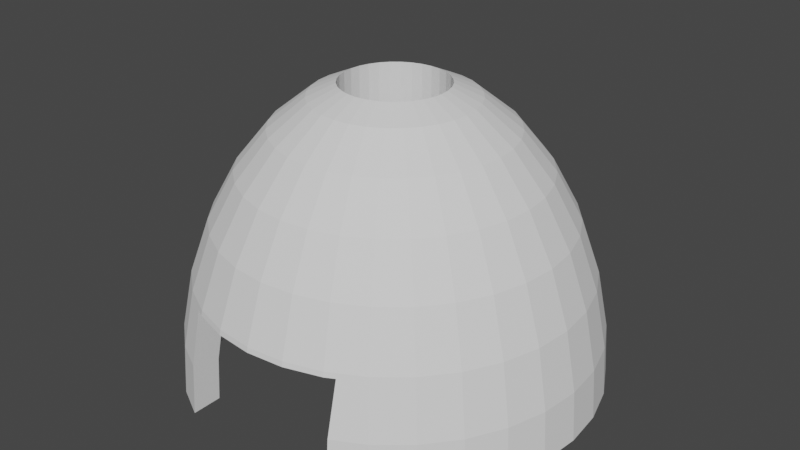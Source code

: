 # Source: Bronzeage_Furnace.blend  (saved by Blender 2.82.7; exported with 4.5.12 LTS)
import bpy
from mathutils import Matrix  # noqa: F401  (used for matrix-valued properties, if any)

bpy.ops.wm.read_factory_settings(use_empty=True)
scene = bpy.context.scene
scene.name = 'Scene'

# ---- collections
col_collection = bpy.data.collections.new('Collection'); scene.collection.children.link(col_collection)

# ---- world
world_world = bpy.data.worlds.new('World'); scene.world = world_world
world_world.use_nodes = True; world_world.node_tree.nodes.clear()
_N = world_world.node_tree.nodes; _L = world_world.node_tree.links
n0 = _N.new('ShaderNodeOutputWorld'); n0.name = 'World Output'; n0.location = (300, 300)
n1 = _N.new('ShaderNodeBackground'); n1.name = 'Background'; n1.location = (10, 300)
n1.inputs[0].default_value = (0.05088, 0.05088, 0.05088, 1.0)
_L.new(n1.outputs[0], n0.inputs[0])
n0.is_active_output = True
world_world.color = (0.05088, 0.05088, 0.05088)
world_world.use_sun_shadow = False
world_world.sun_shadow_jitter_overblur = 0.0

# ---- meshes
me_sphere_001 = bpy.data.meshes.new('Sphere.001')
me_sphere_001.from_pydata([(5.96e-08, 0.3332, 0.8044), (5.96e-08, 0.4837, 0.724), (5.96e-08, 0.6157, 0.6157), (5.96e-08, 0.724, 0.4837), (5.96e-08, 0.8044, 0.3332), (5.96e-08, 0.854, 0.1699), (0.065, 0.3268, 0.8044), (0.09437, 0.4744, 0.724), (0.1201, 0.6038, 0.6157), (0.1412, 0.71, 0.4837), (0.1569, 0.789, 0.3332), (0.1666, 0.8376, 0.1699), (0.1275, 0.3078, 0.8044), (0.1851, 0.4469, 0.724), (0.2356, 0.5688, 0.6157), (0.277, 0.6688, 0.4837), (0.3078, 0.7432, 0.3332), (0.3268, 0.789, 0.1699), (0.1851, 0.277, 0.8044), (0.2687, 0.4022, 0.724), (0.342, 0.5119, 0.6157), (0.4022, 0.6019, 0.4837), (0.4469, 0.6688, 0.3332), (0.4744, 0.71, 0.1699), (0.2356, 0.2356, 0.8044), (0.342, 0.342, 0.724), (0.4353, 0.4353, 0.6157), (0.5119, 0.5119, 0.4837), (0.5688, 0.5688, 0.3332), (0.6038, 0.6038, 0.1699), (0.277, 0.1851, 0.8044), (0.4022, 0.2687, 0.724), (0.5119, 0.342, 0.6157), (0.6019, 0.4022, 0.4837), (0.6688, 0.4469, 0.3332), (0.71, 0.4744, 0.1699), (0.3078, 0.1275, 0.8044), (0.4469, 0.1851, 0.724), (0.5688, 0.2356, 0.6157), (0.6688, 0.277, 0.4837), (0.7432, 0.3078, 0.3332), (0.789, 0.3268, 0.1699), (0.3268, 0.065, 0.8044), (0.4744, 0.09437, 0.724), (0.6038, 0.1201, 0.6157), (0.71, 0.1412, 0.4837), (0.789, 0.1569, 0.3332), (0.8376, 0.1666, 0.1699), (0.3332, -2.779e-07, 0.8044), (0.4837, -2.714e-07, 0.724), (0.6157, -2.779e-07, 0.6157), (0.724, -2.909e-07, 0.4837), (0.8044, -2.39e-07, 0.3332), (0.854, -3.428e-07, 0.1699), (0.3268, -0.065, 0.8044), (0.4744, -0.09437, 0.724), (0.6038, -0.1201, 0.6157), (0.71, -0.1412, 0.4837), (0.789, -0.1569, 0.3332), (0.8376, -0.1666, 0.1699), (0.3078, -0.1275, 0.8044), (0.4469, -0.1851, 0.724), (0.5688, -0.2356, 0.6157), (0.6688, -0.277, 0.4837), (0.7432, -0.3078, 0.3332), (0.789, -0.3268, 0.1699), (0.277, -0.1851, 0.8044), (0.4022, -0.2687, 0.724), (0.5119, -0.342, 0.6157), (0.6019, -0.4022, 0.4837), (0.6688, -0.4469, 0.3332), (0.71, -0.4744, 0.1699), (0.2356, -0.2356, 0.8044), (0.342, -0.342, 0.724), (0.4353, -0.4353, 0.6157), (0.5119, -0.5119, 0.4837), (0.5688, -0.5688, 0.3332), (0.6038, -0.6038, 0.1699), (0.1851, -0.277, 0.8044), (0.2687, -0.4022, 0.724), (0.342, -0.5119, 0.6157), (0.4022, -0.6019, 0.4837), (0.4469, -0.6688, 0.3332), (0.4744, -0.71, 0.1699), (0.1275, -0.3078, 0.8044), (0.1851, -0.4469, 0.724), (0.2356, -0.5688, 0.6157), (0.277, -0.6688, 0.4837), (0.065, -0.3268, 0.8044), (0.09437, -0.4744, 0.724), (0.1201, -0.6038, 0.6157), (0.1412, -0.71, 0.4837), (9.549e-08, -0.3332, 0.8044), (8.252e-08, -0.4837, 0.724), (3.711e-08, -0.6157, 0.6157), (-1.479e-08, -0.724, 0.4837), (-0.065, -0.3268, 0.8044), (-0.09437, -0.4744, 0.724), (-0.1201, -0.6038, 0.6157), (-0.1412, -0.71, 0.4837), (-0.1275, -0.3078, 0.8044), (-0.1851, -0.4469, 0.724), (-0.2356, -0.5688, 0.6157), (-0.277, -0.6688, 0.4837), (-0.1851, -0.277, 0.8044), (-0.2687, -0.4022, 0.724), (-0.342, -0.5119, 0.6157), (-0.4022, -0.6019, 0.4837), (-0.4469, -0.6688, 0.3332), (-0.4744, -0.71, 0.1699), (-0.2356, -0.2356, 0.8044), (-0.342, -0.342, 0.724), (-0.4353, -0.4353, 0.6157), (-0.5119, -0.5119, 0.4837), (-0.5688, -0.5688, 0.3332), (-0.6038, -0.6038, 0.1699), (-0.277, -0.1851, 0.8044), (-0.4022, -0.2687, 0.724), (-0.5119, -0.342, 0.6157), (-0.6019, -0.4022, 0.4837), (-0.6688, -0.4469, 0.3332), (-0.71, -0.4744, 0.1699), (-0.3078, -0.1275, 0.8044), (-0.4469, -0.1851, 0.724), (-0.5688, -0.2356, 0.6157), (-0.6688, -0.277, 0.4837), (-0.7432, -0.3078, 0.3332), (-0.789, -0.3268, 0.1699), (-0.3268, -0.065, 0.8044), (-0.4744, -0.09437, 0.724), (-0.6038, -0.1201, 0.6157), (-0.71, -0.1412, 0.4837), (-0.789, -0.1569, 0.3332), (-0.8376, -0.1666, 0.1699), (-0.3332, -2.455e-07, 0.8044), (-0.4837, -2.455e-07, 0.724), (-0.6157, -1.611e-07, 0.6157), (-0.724, -1.222e-07, 0.4837), (-0.8044, -2.779e-07, 0.3332), (-0.854, -8.33e-08, 0.1699), (-0.3268, 0.065, 0.8044), (-0.4744, 0.09437, 0.724), (-0.6038, 0.1201, 0.6157), (-0.71, 0.1412, 0.4837), (-0.789, 0.1569, 0.3332), (-0.8376, 0.1666, 0.1699), (-0.3078, 0.1275, 0.8044), (-0.4469, 0.1851, 0.724), (-0.5688, 0.2356, 0.6157), (-0.6688, 0.277, 0.4837), (-0.7432, 0.3078, 0.3332), (-0.789, 0.3268, 0.1699), (-0.277, 0.1851, 0.8044), (-0.4022, 0.2687, 0.724), (-0.5119, 0.342, 0.6157), (-0.6019, 0.4022, 0.4837), (-0.6688, 0.4469, 0.3332), (-0.71, 0.4744, 0.1699), (-0.2356, 0.2356, 0.8044), (-0.342, 0.342, 0.724), (-0.4353, 0.4353, 0.6157), (-0.5119, 0.5119, 0.4837), (-0.5688, 0.5688, 0.3332), (-0.6038, 0.6038, 0.1699), (-0.1851, 0.277, 0.8044), (-0.2687, 0.4022, 0.724), (-0.342, 0.5119, 0.6157), (-0.4022, 0.6019, 0.4837), (-0.4469, 0.6688, 0.3332), (-0.4744, 0.71, 0.1699), (-0.1275, 0.3078, 0.8044), (-0.1851, 0.4469, 0.724), (-0.2356, 0.5688, 0.6157), (-0.277, 0.6688, 0.4837), (-0.3078, 0.7432, 0.3332), (-0.3268, 0.789, 0.1699), (-0.065, 0.3268, 0.8044), (-0.09437, 0.4744, 0.724), (-0.1201, 0.6038, 0.6157), (-0.1412, 0.71, 0.4837), (-0.1569, 0.789, 0.3332), (-0.1666, 0.8376, 0.1699), (0.0, 0.3827, 0.9239), (0.0, 0.5556, 0.8315), (0.0, 0.7071, 0.7071), (0.0, 0.8315, 0.5556), (0.0, 0.9239, 0.3827), (0.0, 0.9808, 0.1951), (0.07466, 0.3753, 0.9239), (0.1084, 0.5449, 0.8315), (0.1379, 0.6935, 0.7071), (0.1622, 0.8155, 0.5556), (0.1802, 0.9061, 0.3827), (0.1913, 0.9619, 0.1951), (0.1464, 0.3536, 0.9239), (0.2126, 0.5133, 0.8315), (0.2706, 0.6533, 0.7071), (0.3182, 0.7682, 0.5556), (0.3536, 0.8536, 0.3827), (0.3753, 0.9061, 0.1951), (0.2126, 0.3182, 0.9239), (0.3087, 0.4619, 0.8315), (0.3928, 0.5879, 0.7071), (0.4619, 0.6913, 0.5556), (0.5133, 0.7682, 0.3827), (0.5449, 0.8155, 0.1951), (0.2706, 0.2706, 0.9239), (0.3928, 0.3928, 0.8315), (0.5, 0.5, 0.7071), (0.5879, 0.5879, 0.5556), (0.6533, 0.6533, 0.3827), (0.6935, 0.6935, 0.1951), (0.3182, 0.2126, 0.9239), (0.4619, 0.3087, 0.8315), (0.5879, 0.3928, 0.7071), (0.6913, 0.4619, 0.5556), (0.7682, 0.5133, 0.3827), (0.8155, 0.5449, 0.1951), (0.3536, 0.1464, 0.9239), (0.5133, 0.2126, 0.8315), (0.6533, 0.2706, 0.7071), (0.7682, 0.3182, 0.5556), (0.8536, 0.3536, 0.3827), (0.9061, 0.3753, 0.1951), (0.3753, 0.07466, 0.9239), (0.5449, 0.1084, 0.8315), (0.6935, 0.1379, 0.7071), (0.8155, 0.1622, 0.5556), (0.9061, 0.1802, 0.3827), (0.9619, 0.1913, 0.1951), (0.3827, -3.192e-07, 0.9239), (0.5556, -3.117e-07, 0.8315), (0.7071, -3.192e-07, 0.7071), (0.8315, -3.341e-07, 0.5556), (0.9239, -2.745e-07, 0.3827), (0.9808, -3.937e-07, 0.1951), (0.3753, -0.07466, 0.9239), (0.5449, -0.1084, 0.8315), (0.6935, -0.138, 0.7071), (0.8155, -0.1622, 0.5556), (0.9061, -0.1802, 0.3827), (0.9619, -0.1913, 0.1951), (0.3536, -0.1464, 0.9239), (0.5133, -0.2126, 0.8315), (0.6533, -0.2706, 0.7071), (0.7682, -0.3182, 0.5556), (0.8536, -0.3536, 0.3827), (0.9061, -0.3753, 0.1951), (0.3182, -0.2126, 0.9239), (0.4619, -0.3087, 0.8315), (0.5879, -0.3928, 0.7071), (0.6913, -0.4619, 0.5556), (0.7682, -0.5133, 0.3827), (0.8155, -0.5449, 0.1951), (0.2706, -0.2706, 0.9239), (0.3928, -0.3928, 0.8315), (0.5, -0.5, 0.7071), (0.5879, -0.5879, 0.5556), (0.6533, -0.6533, 0.3827), (0.6935, -0.6935, 0.1951), (0.2126, -0.3182, 0.9239), (0.3087, -0.4619, 0.8315), (0.3928, -0.5879, 0.7071), (0.4619, -0.6913, 0.5556), (0.5133, -0.7682, 0.3827), (0.5449, -0.8155, 0.1951), (0.1464, -0.3536, 0.9239), (0.2126, -0.5133, 0.8315), (0.2706, -0.6533, 0.7071), (0.3182, -0.7682, 0.5556), (0.3536, -0.8536, 0.3827), (0.07466, -0.3753, 0.9239), (0.1084, -0.5449, 0.8315), (0.1379, -0.6935, 0.7071), (0.1622, -0.8155, 0.5556), (0.1802, -0.9061, 0.3827), (4.122e-08, -0.3827, 0.9239), (2.632e-08, -0.5556, 0.8315), (-2.584e-08, -0.7071, 0.7071), (-8.544e-08, -0.8315, 0.5556), (6.357e-08, -0.9239, 0.3827), (-0.07466, -0.3753, 0.9239), (-0.1084, -0.5449, 0.8315), (-0.1379, -0.6935, 0.7071), (-0.1622, -0.8155, 0.5556), (-0.1802, -0.9061, 0.3827), (-0.1464, -0.3536, 0.9239), (-0.2126, -0.5133, 0.8315), (-0.2706, -0.6533, 0.7071), (-0.3182, -0.7682, 0.5556), (-0.3536, -0.8536, 0.3827), (-0.2126, -0.3182, 0.9239), (-0.3087, -0.4619, 0.8315), (-0.3928, -0.5879, 0.7071), (-0.4619, -0.6913, 0.5556), (-0.5133, -0.7682, 0.3827), (-0.5449, -0.8155, 0.1951), (-0.2706, -0.2706, 0.9239), (-0.3928, -0.3928, 0.8315), (-0.5, -0.5, 0.7071), (-0.5879, -0.5879, 0.5556), (-0.6533, -0.6533, 0.3827), (-0.6935, -0.6935, 0.1951), (-0.3182, -0.2126, 0.9239), (-0.4619, -0.3087, 0.8315), (-0.5879, -0.3928, 0.7071), (-0.6913, -0.4619, 0.5556), (-0.7682, -0.5133, 0.3827), (-0.8155, -0.5449, 0.1951), (-0.3536, -0.1464, 0.9239), (-0.5133, -0.2126, 0.8315), (-0.6533, -0.2706, 0.7071), (-0.7682, -0.3182, 0.5556), (-0.8536, -0.3536, 0.3827), (-0.9061, -0.3753, 0.1951), (-0.3753, -0.07466, 0.9239), (-0.5449, -0.1084, 0.8315), (-0.6935, -0.1379, 0.7071), (-0.8155, -0.1622, 0.5556), (-0.9061, -0.1802, 0.3827), (-0.9619, -0.1913, 0.1951), (-0.3827, -2.819e-07, 0.9239), (-0.5556, -2.819e-07, 0.8315), (-0.7071, -1.851e-07, 0.7071), (-0.8315, -1.404e-07, 0.5556), (-0.9239, -3.192e-07, 0.3827), (-0.9808, -9.567e-08, 0.1951), (-0.3753, 0.07466, 0.9239), (-0.5449, 0.1084, 0.8315), (-0.6935, 0.1379, 0.7071), (-0.8155, 0.1622, 0.5556), (-0.9061, 0.1802, 0.3827), (-0.9619, 0.1913, 0.1951), (-0.3536, 0.1464, 0.9239), (-0.5133, 0.2126, 0.8315), (-0.6533, 0.2706, 0.7071), (-0.7682, 0.3182, 0.5556), (-0.8536, 0.3536, 0.3827), (-0.9061, 0.3753, 0.1951), (-0.3182, 0.2126, 0.9239), (-0.4619, 0.3087, 0.8315), (-0.5879, 0.3928, 0.7071), (-0.6913, 0.4619, 0.5556), (-0.7682, 0.5133, 0.3827), (-0.8155, 0.5449, 0.1951), (-0.2706, 0.2706, 0.9239), (-0.3928, 0.3928, 0.8315), (-0.5, 0.5, 0.7071), (-0.5879, 0.5879, 0.5556), (-0.6533, 0.6533, 0.3827), (-0.6935, 0.6935, 0.1951), (-0.2126, 0.3182, 0.9239), (-0.3087, 0.4619, 0.8315), (-0.3928, 0.5879, 0.7071), (-0.4619, 0.6913, 0.5556), (-0.5133, 0.7682, 0.3827), (-0.5449, 0.8155, 0.1951), (-0.1464, 0.3536, 0.9239), (-0.2126, 0.5133, 0.8315), (-0.2706, 0.6533, 0.7071), (-0.3182, 0.7682, 0.5556), (-0.3536, 0.8536, 0.3827), (-0.3753, 0.9061, 0.1951), (-0.07466, 0.3753, 0.9239), (-0.1084, 0.5449, 0.8315), (-0.1379, 0.6935, 0.7071), (-0.1622, 0.8155, 0.5556), (-0.1802, 0.9061, 0.3827), (-0.1913, 0.9619, 0.1951), (-0.9776, 0.1944, 0.03333), (-0.9967, -1.327e-07, 0.03333), (-0.5537, -0.8287, 0.03333), (-0.8287, -0.5537, 0.03333), (-0.7048, -0.7048, 0.03333), (-0.9776, -0.1944, 0.03333), (-0.9208, -0.3814, 0.03333), (0.5537, 0.8287, 0.03333), (0.1944, 0.9776, 0.03333), (-0.1944, 0.9776, 0.03333), (0.3814, 0.9208, 0.03333), (0.0, 0.9967, 0.03333), (-0.3814, 0.9208, 0.03333), (-0.5537, 0.8287, 0.03333), (0.8287, 0.5537, 0.03333), (0.7048, 0.7048, 0.03333), (-0.7048, 0.7048, 0.03333), (-0.8287, 0.5537, 0.03333), (0.9208, 0.3814, 0.03333), (-0.9208, 0.3814, 0.03333), (0.9776, 0.1944, 0.03333), (0.9967, -3.813e-07, 0.03333), (0.9776, -0.1945, 0.03333), (0.9208, -0.3814, 0.03333), (0.8287, -0.5537, 0.03333), (0.7048, -0.7048, 0.03333), (0.5537, -0.8287, 0.03333), (0.4819, 0.7212, 0.03333), (0.1692, 0.8507, 0.03333), (-0.1692, 0.8507, 0.03333), (0.3319, 0.8014, 0.03333), (5.96e-08, 0.8674, 0.03333), (-0.3319, 0.8014, 0.03333), (-0.4819, 0.7212, 0.03333), (0.7212, 0.4819, 0.03333), (0.6134, 0.6134, 0.03333), (-0.6134, 0.6134, 0.03333), (-0.7212, 0.4819, 0.03333), (0.8014, 0.3319, 0.03333), (-0.8014, 0.3319, 0.03333), (0.8507, 0.1692, 0.03333), (-0.8507, 0.1692, 0.03333), (-0.8674, -1.146e-07, 0.03333), (0.8674, -3.324e-07, 0.03333), (0.8507, -0.1692, 0.03333), (0.8014, -0.3319, 0.03333), (0.7212, -0.4819, 0.03333), (0.6134, -0.6134, 0.03333), (0.4819, -0.7212, 0.03333), (-0.4819, -0.7212, 0.03333), (-0.7212, -0.4819, 0.03333), (-0.6134, -0.6134, 0.03333), (-0.8507, -0.1692, 0.03333), (-0.8014, -0.3319, 0.03333), (-0.231, 0.09567, 0.8297), (-0.231, 0.09567, 0.9641), (-0.2079, 0.1389, 0.9641), (-0.2079, 0.1389, 0.8297), (0.09567, 0.231, 0.9641), (0.09567, 0.231, 0.8297), (0.04877, 0.2452, 0.9641), (0.04877, 0.2452, 0.8297), (-0.2452, 0.04877, 0.8297), (-0.2452, 0.04877, 0.9641), (0.1768, 0.1768, 0.9641), (0.1768, 0.1768, 0.8297), (0.1389, -0.2079, 0.8297), (0.1389, -0.2079, 0.9641), (0.09567, -0.231, 0.8297), (0.09567, -0.231, 0.9641), (0.2079, 0.1389, 0.9641), (0.2079, 0.1389, 0.8297), (0.04877, -0.2452, 0.8297), (0.04877, -0.2452, 0.9641), (-0.09567, -0.231, 0.8297), (-0.09567, -0.231, 0.9641), (-0.25, 2.414e-07, 0.8297), (-0.25, 2.414e-07, 0.9641), (-0.09567, 0.231, 0.9641), (-0.09567, 0.231, 0.8297), (-0.1389, -0.2079, 0.8297), (-0.1389, -0.2079, 0.9641), (0.2452, -0.04877, 0.9641), (0.2452, -0.04877, 0.8297), (0.1768, -0.1768, 0.9641), (0.1768, -0.1768, 0.8297), (0.231, -0.09567, 0.9641), (0.231, -0.09567, 0.8297), (0.25, 1.887e-08, 0.9641), (0.25, 1.887e-08, 0.8297), (-0.1768, 0.1768, 0.9641), (-0.1768, 0.1768, 0.8297), (-0.1389, 0.2079, 0.9641), (-0.1389, 0.2079, 0.8297), (-8.146e-08, -0.25, 0.8297), (-8.146e-08, -0.25, 0.9641), (0.0, 0.25, 0.9641), (0.0, 0.25, 0.8297), (0.2452, 0.04877, 0.9641), (0.2452, 0.04877, 0.8297), (0.1389, 0.2079, 0.9641), (0.1389, 0.2079, 0.8297), (0.231, 0.09567, 0.9641), (0.231, 0.09567, 0.8297), (-0.231, -0.09567, 0.8297), (-0.231, -0.09567, 0.9641), (-0.2079, -0.1389, 0.8297), (-0.2079, -0.1389, 0.9641), (-0.2452, -0.04877, 0.8297), (-0.2452, -0.04877, 0.9641), (-0.1768, -0.1768, 0.8297), (-0.1768, -0.1768, 0.9641), (-0.04877, -0.2452, 0.8297), (-0.04877, -0.2452, 0.9641), (0.2079, -0.1389, 0.9641), (0.2079, -0.1389, 0.8297), (-0.04877, 0.2452, 0.9641), (-0.04877, 0.2452, 0.8297), (0.4, -0.765, 0.03333), (0.4, -0.6939, 0.3332), (0.4, -0.7498, 0.1699), (0.4, -0.8929, 0.1951), (0.4, -0.8342, 0.3667), (0.4, -0.9109, 0.03333), (0.4, -0.6737, 0.3667), (-0.4, -0.6737, 0.3667), (-0.4, -0.6939, 0.3332), (-0.4, -0.7498, 0.1699), (-0.4, -0.8929, 0.1951), (-0.4, -0.8342, 0.3667), (-0.4, -0.9109, 0.03333), (-0.4, -0.765, 0.03333), (-0.301, -0.7267, 0.3667), (-0.3554, -0.858, 0.3667), (0.3554, -0.858, 0.3667), (0.301, -0.7267, 0.3667), (0.1534, -0.7714, 0.3667), (0.1812, -0.9109, 0.3667), (8.611e-08, -0.7865, 0.3667), (5.085e-08, -0.9287, 0.3667), (-0.1534, -0.7714, 0.3667), (-0.1812, -0.9109, 0.3667)], [], [(1, 7, 6, 0), (2, 8, 7, 1), (3, 9, 8, 2), (4, 10, 9, 3), (5, 11, 10, 4), (0, 6, 430, 466), (6, 12, 428, 430), (7, 13, 12, 6), (8, 14, 13, 7), (9, 15, 14, 8), (10, 16, 15, 9), (11, 17, 16, 10), (16, 22, 21, 15), (17, 23, 22, 16), (12, 18, 470, 428), (13, 19, 18, 12), (14, 20, 19, 13), (15, 21, 20, 14), (19, 25, 24, 18), (20, 26, 25, 19), (21, 27, 26, 20), (22, 28, 27, 21), (23, 29, 28, 22), (18, 24, 434, 470), (29, 35, 34, 28), (24, 30, 440, 434), (25, 31, 30, 24), (26, 32, 31, 25), (27, 33, 32, 26), (28, 34, 33, 27), (31, 37, 36, 30), (32, 38, 37, 31), (33, 39, 38, 32), (34, 40, 39, 33), (35, 41, 40, 34), (30, 36, 472, 440), (41, 47, 46, 40), (36, 42, 468, 472), (37, 43, 42, 36), (38, 44, 43, 37), (39, 45, 44, 38), (40, 46, 45, 39), (44, 50, 49, 43), (45, 51, 50, 44), (46, 52, 51, 45), (47, 53, 52, 46), (42, 48, 458, 468), (43, 49, 48, 42), (48, 54, 452, 458), (49, 55, 54, 48), (50, 56, 55, 49), (51, 57, 56, 50), (52, 58, 57, 51), (53, 59, 58, 52), (57, 63, 62, 56), (58, 64, 63, 57), (59, 65, 64, 58), (54, 60, 456, 452), (55, 61, 60, 54), (56, 62, 61, 55), (60, 66, 484, 456), (61, 67, 66, 60), (62, 68, 67, 61), (63, 69, 68, 62), (64, 70, 69, 63), (65, 71, 70, 64), (69, 75, 74, 68), (70, 76, 75, 69), (71, 77, 76, 70), (66, 72, 454, 484), (67, 73, 72, 66), (68, 74, 73, 67), (72, 78, 435, 454), (73, 79, 78, 72), (74, 80, 79, 73), (75, 81, 80, 74), (76, 82, 81, 75), (77, 83, 82, 76), (82, 488, 493, 504, 87, 81), (83, 489, 488, 82), (78, 84, 437, 435), (79, 85, 84, 78), (80, 86, 85, 79), (81, 87, 86, 80), (84, 88, 441, 437), (85, 89, 88, 84), (86, 90, 89, 85), (87, 91, 90, 86), (88, 92, 463, 441), (89, 93, 92, 88), (90, 94, 93, 89), (91, 95, 94, 90), (93, 97, 96, 92), (94, 98, 97, 93), (95, 99, 98, 94), (92, 96, 481, 463), (96, 100, 443, 481), (97, 101, 100, 96), (98, 102, 101, 97), (99, 103, 102, 98), (102, 106, 105, 101), (103, 107, 106, 102), (100, 104, 449, 443), (101, 105, 104, 100), (104, 110, 479, 449), (105, 111, 110, 104), (106, 112, 111, 105), (107, 113, 112, 106), (108, 114, 113, 107), (109, 115, 114, 108), (112, 118, 117, 111), (113, 119, 118, 112), (114, 120, 119, 113), (115, 121, 120, 114), (110, 116, 475, 479), (111, 117, 116, 110), (116, 122, 473, 475), (117, 123, 122, 116), (118, 124, 123, 117), (119, 125, 124, 118), (120, 126, 125, 119), (121, 127, 126, 120), (125, 131, 130, 124), (126, 132, 131, 125), (127, 133, 132, 126), (122, 128, 477, 473), (123, 129, 128, 122), (124, 130, 129, 123), (128, 134, 445, 477), (129, 135, 134, 128), (130, 136, 135, 129), (131, 137, 136, 130), (132, 138, 137, 131), (133, 139, 138, 132), (137, 143, 142, 136), (138, 144, 143, 137), (139, 145, 144, 138), (134, 140, 431, 445), (135, 141, 140, 134), (136, 142, 141, 135), (140, 146, 423, 431), (141, 147, 146, 140), (142, 148, 147, 141), (143, 149, 148, 142), (144, 150, 149, 143), (145, 151, 150, 144), (150, 156, 155, 149), (151, 157, 156, 150), (146, 152, 426, 423), (147, 153, 152, 146), (148, 154, 153, 147), (149, 155, 154, 148), (153, 159, 158, 152), (154, 160, 159, 153), (155, 161, 160, 154), (156, 162, 161, 155), (157, 163, 162, 156), (152, 158, 460, 426), (163, 169, 168, 162), (158, 164, 462, 460), (159, 165, 164, 158), (160, 166, 165, 159), (161, 167, 166, 160), (162, 168, 167, 161), (165, 171, 170, 164), (166, 172, 171, 165), (167, 173, 172, 166), (168, 174, 173, 167), (169, 175, 174, 168), (164, 170, 448, 462), (175, 181, 180, 174), (170, 176, 486, 448), (171, 177, 176, 170), (172, 178, 177, 171), (173, 179, 178, 172), (174, 180, 179, 173), (178, 2, 1, 177), (179, 3, 2, 178), (180, 4, 3, 179), (181, 5, 4, 180), (176, 0, 466, 486), (177, 1, 0, 176), (183, 182, 188, 189), (184, 183, 189, 190), (185, 184, 190, 191), (186, 185, 191, 192), (187, 186, 192, 193), (182, 465, 429, 188), (188, 429, 427, 194), (189, 188, 194, 195), (190, 189, 195, 196), (191, 190, 196, 197), (192, 191, 197, 198), (193, 192, 198, 199), (198, 197, 203, 204), (199, 198, 204, 205), (194, 427, 469, 200), (195, 194, 200, 201), (196, 195, 201, 202), (197, 196, 202, 203), (201, 200, 206, 207), (202, 201, 207, 208), (203, 202, 208, 209), (204, 203, 209, 210), (205, 204, 210, 211), (200, 469, 433, 206), (211, 210, 216, 217), (206, 433, 439, 212), (207, 206, 212, 213), (208, 207, 213, 214), (209, 208, 214, 215), (210, 209, 215, 216), (213, 212, 218, 219), (214, 213, 219, 220), (215, 214, 220, 221), (216, 215, 221, 222), (217, 216, 222, 223), (212, 439, 471, 218), (223, 222, 228, 229), (218, 471, 467, 224), (219, 218, 224, 225), (220, 219, 225, 226), (221, 220, 226, 227), (222, 221, 227, 228), (226, 225, 231, 232), (227, 226, 232, 233), (228, 227, 233, 234), (229, 228, 234, 235), (224, 467, 457, 230), (225, 224, 230, 231), (230, 457, 451, 236), (231, 230, 236, 237), (232, 231, 237, 238), (233, 232, 238, 239), (234, 233, 239, 240), (235, 234, 240, 241), (239, 238, 244, 245), (240, 239, 245, 246), (241, 240, 246, 247), (236, 451, 455, 242), (237, 236, 242, 243), (238, 237, 243, 244), (242, 455, 483, 248), (243, 242, 248, 249), (244, 243, 249, 250), (245, 244, 250, 251), (246, 245, 251, 252), (247, 246, 252, 253), (251, 250, 256, 257), (252, 251, 257, 258), (253, 252, 258, 259), (248, 483, 453, 254), (249, 248, 254, 255), (250, 249, 255, 256), (254, 453, 436, 260), (255, 254, 260, 261), (256, 255, 261, 262), (257, 256, 262, 263), (258, 257, 263, 264), (259, 258, 264, 265), (264, 263, 269, 270), (265, 264, 270, 503, 491, 490), (260, 436, 438, 266), (261, 260, 266, 267), (262, 261, 267, 268), (263, 262, 268, 269), (266, 438, 442, 271), (267, 266, 271, 272), (268, 267, 272, 273), (269, 268, 273, 274), (270, 269, 274, 275), (275, 274, 279, 280), (271, 442, 464, 276), (272, 271, 276, 277), (273, 272, 277, 278), (274, 273, 278, 279), (277, 276, 281, 282), (278, 277, 282, 283), (279, 278, 283, 284), (280, 279, 284, 285), (276, 464, 482, 281), (281, 482, 444, 286), (282, 281, 286, 287), (283, 282, 287, 288), (284, 283, 288, 289), (285, 284, 289, 290), (288, 287, 292, 293), (289, 288, 293, 294), (290, 289, 294, 295), (286, 444, 450, 291), (287, 286, 291, 292), (291, 450, 480, 297), (292, 291, 297, 298), (293, 292, 298, 299), (294, 293, 299, 300), (295, 294, 300, 301), (296, 295, 301, 302), (299, 298, 304, 305), (300, 299, 305, 306), (301, 300, 306, 307), (302, 301, 307, 308), (297, 480, 476, 303), (298, 297, 303, 304), (303, 476, 474, 309), (304, 303, 309, 310), (305, 304, 310, 311), (306, 305, 311, 312), (307, 306, 312, 313), (308, 307, 313, 314), (312, 311, 317, 318), (313, 312, 318, 319), (314, 313, 319, 320), (309, 474, 478, 315), (310, 309, 315, 316), (311, 310, 316, 317), (315, 478, 446, 321), (316, 315, 321, 322), (317, 316, 322, 323), (318, 317, 323, 324), (319, 318, 324, 325), (320, 319, 325, 326), (324, 323, 329, 330), (325, 324, 330, 331), (326, 325, 331, 332), (321, 446, 432, 327), (322, 321, 327, 328), (323, 322, 328, 329), (327, 432, 424, 333), (328, 327, 333, 334), (329, 328, 334, 335), (330, 329, 335, 336), (331, 330, 336, 337), (332, 331, 337, 338), (337, 336, 342, 343), (338, 337, 343, 344), (333, 424, 425, 339), (334, 333, 339, 340), (335, 334, 340, 341), (336, 335, 341, 342), (340, 339, 345, 346), (341, 340, 346, 347), (342, 341, 347, 348), (343, 342, 348, 349), (344, 343, 349, 350), (339, 425, 459, 345), (350, 349, 355, 356), (345, 459, 461, 351), (346, 345, 351, 352), (347, 346, 352, 353), (348, 347, 353, 354), (349, 348, 354, 355), (352, 351, 357, 358), (353, 352, 358, 359), (354, 353, 359, 360), (355, 354, 360, 361), (356, 355, 361, 362), (351, 461, 447, 357), (362, 361, 367, 368), (357, 447, 485, 363), (358, 357, 363, 364), (359, 358, 364, 365), (360, 359, 365, 366), (361, 360, 366, 367), (365, 364, 183, 184), (366, 365, 184, 185), (367, 366, 185, 186), (368, 367, 186, 187), (363, 485, 465, 182), (364, 363, 182, 183), (379, 377, 193, 199), (382, 385, 350, 356), (380, 378, 368, 187), (390, 389, 229, 235), (391, 390, 235, 241), (394, 393, 253, 259), (373, 371, 296, 302), (375, 372, 308, 314), (377, 380, 187, 193), (387, 383, 217, 223), (369, 370, 326, 332), (384, 376, 205, 211), (378, 381, 362, 368), (381, 382, 356, 362), (370, 374, 320, 326), (383, 384, 211, 217), (372, 373, 302, 308), (374, 375, 314, 320), (385, 386, 344, 350), (371, 499, 497, 296), (392, 391, 241, 247), (389, 387, 223, 229), (390, 391, 392, 393, 394, 395, 492, 487, 417, 416, 415, 414, 413, 412), (386, 388, 338, 344), (388, 369, 332, 338), (395, 394, 259, 265), (393, 392, 247, 253), (376, 379, 199, 205), (397, 11, 5, 400), (418, 109, 496, 500), (398, 181, 175, 401), (402, 169, 163, 405), (409, 407, 403, 404, 396, 399, 397, 400, 398, 401, 402, 405, 406, 408, 410, 411, 370, 369, 388, 386, 385, 382, 381, 378, 380, 377, 379, 376, 384, 383, 387, 389, 390, 412), (409, 47, 41, 407), (422, 127, 121, 419), (401, 175, 169, 402), (420, 115, 109, 418), (406, 157, 151, 408), (416, 77, 71, 415), (404, 29, 23, 396), (399, 17, 11, 397), (408, 151, 145, 410), (412, 53, 47, 409), (400, 5, 181, 398), (410, 145, 139, 411), (413, 59, 53, 412), (405, 163, 157, 406), (414, 65, 59, 413), (407, 41, 35, 403), (415, 71, 65, 414), (417, 83, 77, 416), (419, 121, 115, 420), (411, 139, 133, 421), (421, 133, 127, 422), (403, 35, 29, 404), (396, 23, 17, 399), (472, 471, 439, 440), (466, 465, 485, 486), (462, 461, 459, 460), (458, 457, 467, 468), (441, 442, 438, 437), (460, 459, 425, 426), (477, 478, 474, 473), (434, 433, 469, 470), (448, 447, 461, 462), (456, 455, 451, 452), (430, 429, 465, 466), (443, 444, 482, 481), (481, 482, 464, 463), (463, 464, 442, 441), (475, 476, 480, 479), (479, 480, 450, 449), (435, 436, 453, 454), (423, 424, 432, 431), (428, 427, 429, 430), (473, 474, 476, 475), (468, 467, 471, 472), (484, 483, 455, 456), (440, 439, 433, 434), (454, 453, 483, 484), (431, 432, 446, 445), (437, 438, 436, 435), (452, 451, 457, 458), (426, 425, 424, 423), (486, 485, 447, 448), (470, 469, 427, 428), (449, 450, 444, 443), (445, 446, 478, 477), (487, 489, 83, 417), (497, 498, 502, 290, 295, 296), (493, 491, 503, 506, 508, 510, 502, 498, 494, 501, 509, 507, 505, 504), (491, 493, 488, 489, 487, 492, 490), (502, 510, 285, 290), (501, 494, 495, 108, 107, 103), (505, 507, 95, 91), (510, 508, 280, 285), (509, 501, 103, 99), (490, 492, 395, 265), (504, 505, 91, 87), (506, 503, 270, 275), (507, 509, 99, 95), (494, 498, 497, 499, 500, 496, 495), (495, 496, 109, 108), (500, 499, 371, 373, 372, 375, 374, 370, 411, 421, 422, 419, 420, 418), (508, 506, 275, 280)])
_uv = me_sphere_001.uv_layers.new(name='UVMap')
_uv.uv.foreach_set('vector', [0.75, 0.8125, 0.7188, 0.8125, 0.7188, 0.875, 0.75, 0.875, 0.75, 0.75, 0.7188, 0.75, 0.7188, 0.8125, 0.75, 0.8125, 0.75, 0.6875, 0.7188, 0.6875, 0.7188, 0.75, 0.75, 0.75, 0.75, 0.625, 0.7188, 0.625, 0.7188, 0.6875, 0.75, 0.6875, 0.75, 0.5625, 0.7188, 0.5625, 0.7188, 0.625, 0.75, 0.625, 0.75, 0.875, 0.7188, 0.875, 0.7188, 0.9068, 0.75, 0.9068, 0.7188, 0.875, 0.6875, 0.875, 0.6875, 0.9068, 0.7188, 0.9068, 0.7188, 0.8125, 0.6875, 0.8125, 0.6875, 0.875, 0.7188, 0.875, 0.7188, 0.75, 0.6875, 0.75, 0.6875, 0.8125, 0.7188, 0.8125, 0.7188, 0.6875, 0.6875, 0.6875, 0.6875, 0.75, 0.7188, 0.75, 0.7188, 0.625, 0.6875, 0.625, 0.6875, 0.6875, 0.7188, 0.6875, 0.7188, 0.5625, 0.6875, 0.5625, 0.6875, 0.625, 0.7188, 0.625, 0.6875, 0.625, 0.6562, 0.625, 0.6562, 0.6875, 0.6875, 0.6875, 0.6875, 0.5625, 0.6562, 0.5625, 0.6562, 0.625, 0.6875, 0.625, 0.6875, 0.875, 0.6562, 0.875, 0.6562, 0.9068, 0.6875, 0.9068, 0.6875, 0.8125, 0.6562, 0.8125, 0.6562, 0.875, 0.6875, 0.875, 0.6875, 0.75, 0.6562, 0.75, 0.6562, 0.8125, 0.6875, 0.8125, 0.6875, 0.6875, 0.6562, 0.6875, 0.6562, 0.75, 0.6875, 0.75, 0.6562, 0.8125, 0.625, 0.8125, 0.625, 0.875, 0.6562, 0.875, 0.6562, 0.75, 0.625, 0.75, 0.625, 0.8125, 0.6562, 0.8125, 0.6562, 0.6875, 0.625, 0.6875, 0.625, 0.75, 0.6562, 0.75, 0.6562, 0.625, 0.625, 0.625, 0.625, 0.6875, 0.6562, 0.6875, 0.6562, 0.5625, 0.625, 0.5625, 0.625, 0.625, 0.6562, 0.625, 0.6562, 0.875, 0.625, 0.875, 0.625, 0.9068, 0.6562, 0.9068, 0.625, 0.5625, 0.5937, 0.5625, 0.5937, 0.625, 0.625, 0.625, 0.625, 0.875, 0.5937, 0.875, 0.5937, 0.9068, 0.625, 0.9068, 0.625, 0.8125, 0.5937, 0.8125, 0.5937, 0.875, 0.625, 0.875, 0.625, 0.75, 0.5937, 0.75, 0.5937, 0.8125, 0.625, 0.8125, 0.625, 0.6875, 0.5937, 0.6875, 0.5937, 0.75, 0.625, 0.75, 0.625, 0.625, 0.5937, 0.625, 0.5937, 0.6875, 0.625, 0.6875, 0.5937, 0.8125, 0.5625, 0.8125, 0.5625, 0.875, 0.5937, 0.875, 0.5937, 0.75, 0.5625, 0.75, 0.5625, 0.8125, 0.5937, 0.8125, 0.5937, 0.6875, 0.5625, 0.6875, 0.5625, 0.75, 0.5937, 0.75, 0.5937, 0.625, 0.5625, 0.625, 0.5625, 0.6875, 0.5937, 0.6875, 0.5937, 0.5625, 0.5625, 0.5625, 0.5625, 0.625, 0.5937, 0.625, 0.5937, 0.875, 0.5625, 0.875, 0.5625, 0.9068, 0.5937, 0.9068, 0.5625, 0.5625, 0.5312, 0.5625, 0.5312, 0.625, 0.5625, 0.625, 0.5625, 0.875, 0.5312, 0.875, 0.5312, 0.9068, 0.5625, 0.9068, 0.5625, 0.8125, 0.5312, 0.8125, 0.5312, 0.875, 0.5625, 0.875, 0.5625, 0.75, 0.5312, 0.75, 0.5312, 0.8125, 0.5625, 0.8125, 0.5625, 0.6875, 0.5312, 0.6875, 0.5312, 0.75, 0.5625, 0.75, 0.5625, 0.625, 0.5312, 0.625, 0.5312, 0.6875, 0.5625, 0.6875, 0.5312, 0.75, 0.5, 0.75, 0.5, 0.8125, 0.5312, 0.8125, 0.5312, 0.6875, 0.5, 0.6875, 0.5, 0.75, 0.5312, 0.75, 0.5312, 0.625, 0.5, 0.625, 0.5, 0.6875, 0.5312, 0.6875, 0.5312, 0.5625, 0.5, 0.5625, 0.5, 0.625, 0.5312, 0.625, 0.5312, 0.875, 0.5, 0.875, 0.5, 0.9068, 0.5312, 0.9068, 0.5312, 0.8125, 0.5, 0.8125, 0.5, 0.875, 0.5312, 0.875, 0.5, 0.875, 0.4687, 0.875, 0.4687, 0.9068, 0.5, 0.9068, 0.5, 0.8125, 0.4687, 0.8125, 0.4687, 0.875, 0.5, 0.875, 0.5, 0.75, 0.4687, 0.75, 0.4687, 0.8125, 0.5, 0.8125, 0.5, 0.6875, 0.4687, 0.6875, 0.4687, 0.75, 0.5, 0.75, 0.5, 0.625, 0.4687, 0.625, 0.4687, 0.6875, 0.5, 0.6875, 0.5, 0.5625, 0.4687, 0.5625, 0.4687, 0.625, 0.5, 0.625, 0.4687, 0.6875, 0.4375, 0.6875, 0.4375, 0.75, 0.4687, 0.75, 0.4687, 0.625, 0.4375, 0.625, 0.4375, 0.6875, 0.4687, 0.6875, 0.4687, 0.5625, 0.4375, 0.5625, 0.4375, 0.625, 0.4687, 0.625, 0.4687, 0.875, 0.4375, 0.875, 0.4375, 0.9068, 0.4687, 0.9068, 0.4687, 0.8125, 0.4375, 0.8125, 0.4375, 0.875, 0.4687, 0.875, 0.4687, 0.75, 0.4375, 0.75, 0.4375, 0.8125, 0.4687, 0.8125, 0.4375, 0.875, 0.4062, 0.875, 0.4062, 0.9068, 0.4375, 0.9068, 0.4375, 0.8125, 0.4062, 0.8125, 0.4062, 0.875, 0.4375, 0.875, 0.4375, 0.75, 0.4062, 0.75, 0.4062, 0.8125, 0.4375, 0.8125, 0.4375, 0.6875, 0.4062, 0.6875, 0.4062, 0.75, 0.4375, 0.75, 0.4375, 0.625, 0.4062, 0.625, 0.4062, 0.6875, 0.4375, 0.6875, 0.4375, 0.5625, 0.4062, 0.5625, 0.4062, 0.625, 0.4375, 0.625, 0.4062, 0.6875, 0.375, 0.6875, 0.375, 0.75, 0.4062, 0.75, 0.4062, 0.625, 0.375, 0.625, 0.375, 0.6875, 0.4062, 0.6875, 0.4062, 0.5625, 0.375, 0.5625, 0.375, 0.625, 0.4062, 0.625, 0.4062, 0.875, 0.375, 0.875, 0.375, 0.9068, 0.4062, 0.9068, 0.4062, 0.8125, 0.375, 0.8125, 0.375, 0.875, 0.4062, 0.875, 0.4062, 0.75, 0.375, 0.75, 0.375, 0.8125, 0.4062, 0.8125, 0.375, 0.875, 0.3437, 0.875, 0.3437, 0.9068, 0.375, 0.9068, 0.375, 0.8125, 0.3437, 0.8125, 0.3437, 0.875, 0.375, 0.875, 0.375, 0.75, 0.3437, 0.75, 0.3437, 0.8125, 0.375, 0.8125, 0.375, 0.6875, 0.3437, 0.6875, 0.3437, 0.75, 0.375, 0.75, 0.375, 0.625, 0.3437, 0.625, 0.3437, 0.6875, 0.375, 0.6875, 0.375, 0.5625, 0.3437, 0.5625, 0.3437, 0.625, 0.375, 0.625, 0.3437, 0.625, 0.3332, 0.625, 0.3352, 0.6389, 0.3125, 0.6389, 0.3125, 0.6875, 0.3437, 0.6875, 0.3437, 0.5625, 0.328, 0.5625, 0.3332, 0.625, 0.3437, 0.625, 0.3437, 0.875, 0.3125, 0.875, 0.3125, 0.9068, 0.3437, 0.9068, 0.3437, 0.8125, 0.3125, 0.8125, 0.3125, 0.875, 0.3437, 0.875, 0.3437, 0.75, 0.3125, 0.75, 0.3125, 0.8125, 0.3437, 0.8125, 0.3437, 0.6875, 0.3125, 0.6875, 0.3125, 0.75, 0.3437, 0.75, 0.3125, 0.875, 0.2812, 0.875, 0.2812, 0.9068, 0.3125, 0.9068, 0.3125, 0.8125, 0.2812, 0.8125, 0.2812, 0.875, 0.3125, 0.875, 0.3125, 0.75, 0.2812, 0.75, 0.2812, 0.8125, 0.3125, 0.8125, 0.3125, 0.6875, 0.2812, 0.6875, 0.2812, 0.75, 0.3125, 0.75, 0.2812, 0.875, 0.25, 0.875, 0.25, 0.9068, 0.2812, 0.9068, 0.2812, 0.8125, 0.25, 0.8125, 0.25, 0.875, 0.2812, 0.875, 0.2812, 0.75, 0.25, 0.75, 0.25, 0.8125, 0.2812, 0.8125, 0.2812, 0.6875, 0.25, 0.6875, 0.25, 0.75, 0.2812, 0.75, 0.25, 0.8125, 0.2188, 0.8125, 0.2188, 0.875, 0.25, 0.875, 0.25, 0.75, 0.2187, 0.75, 0.2188, 0.8125, 0.25, 0.8125, 0.25, 0.6875, 0.2187, 0.6875, 0.2187, 0.75, 0.25, 0.75, 0.25, 0.875, 0.2188, 0.875, 0.2188, 0.9068, 0.25, 0.9068, 0.2188, 0.875, 0.1875, 0.875, 0.1875, 0.9068, 0.2188, 0.9068, 0.2188, 0.8125, 0.1875, 0.8125, 0.1875, 0.875, 0.2188, 0.875, 0.2187, 0.75, 0.1875, 0.75, 0.1875, 0.8125, 0.2188, 0.8125, 0.2187, 0.6875, 0.1875, 0.6875, 0.1875, 0.75, 0.2187, 0.75, 0.1875, 0.75, 0.1563, 0.75, 0.1563, 0.8125, 0.1875, 0.8125, 0.1875, 0.6875, 0.1562, 0.6875, 0.1563, 0.75, 0.1875, 0.75, 0.1875, 0.875, 0.1563, 0.875, 0.1563, 0.9068, 0.1875, 0.9068, 0.1875, 0.8125, 0.1563, 0.8125, 0.1563, 0.875, 0.1875, 0.875, 0.1563, 0.875, 0.125, 0.875, 0.125, 0.9068, 0.1563, 0.9068, 0.1563, 0.8125, 0.125, 0.8125, 0.125, 0.875, 0.1563, 0.875, 0.1563, 0.75, 0.125, 0.75, 0.125, 0.8125, 0.1563, 0.8125, 0.1562, 0.6875, 0.125, 0.6875, 0.125, 0.75, 0.1563, 0.75, 0.1563, 0.625, 0.125, 0.625, 0.125, 0.6875, 0.1562, 0.6875, 0.1562, 0.5625, 0.125, 0.5625, 0.125, 0.625, 0.1563, 0.625, 0.125, 0.75, 0.09375, 0.75, 0.09375, 0.8125, 0.125, 0.8125, 0.125, 0.6875, 0.09375, 0.6875, 0.09375, 0.75, 0.125, 0.75, 0.125, 0.625, 0.09375, 0.625, 0.09375, 0.6875, 0.125, 0.6875, 0.125, 0.5625, 0.09375, 0.5625, 0.09375, 0.625, 0.125, 0.625, 0.125, 0.875, 0.09375, 0.875, 0.09375, 0.9068, 0.125, 0.9068, 0.125, 0.8125, 0.09375, 0.8125, 0.09375, 0.875, 0.125, 0.875, 0.09375, 0.875, 0.0625, 0.875, 0.0625, 0.9068, 0.09375, 0.9068, 0.09375, 0.8125, 0.0625, 0.8125, 0.0625, 0.875, 0.09375, 0.875, 0.09375, 0.75, 0.0625, 0.75, 0.0625, 0.8125, 0.09375, 0.8125, 0.09375, 0.6875, 0.0625, 0.6875, 0.0625, 0.75, 0.09375, 0.75, 0.09375, 0.625, 0.0625, 0.625, 0.0625, 0.6875, 0.09375, 0.6875, 0.09375, 0.5625, 0.0625, 0.5625, 0.0625, 0.625, 0.09375, 0.625, 0.0625, 0.6875, 0.03125, 0.6875, 0.03125, 0.75, 0.0625, 0.75, 0.0625, 0.625, 0.03125, 0.625, 0.03125, 0.6875, 0.0625, 0.6875, 0.0625, 0.5625, 0.03125, 0.5625, 0.03125, 0.625, 0.0625, 0.625, 0.0625, 0.875, 0.03125, 0.875, 0.03125, 0.9068, 0.0625, 0.9068, 0.0625, 0.8125, 0.03125, 0.8125, 0.03125, 0.875, 0.0625, 0.875, 0.0625, 0.75, 0.03125, 0.75, 0.03125, 0.8125, 0.0625, 0.8125, 0.03125, 0.875, 8.941e-08, 0.875, 1.653e-07, 0.9068, 0.03125, 0.9068, 0.03125, 0.8125, 5.96e-08, 0.8125, 8.941e-08, 0.875, 0.03125, 0.875, 0.03125, 0.75, 0.0, 0.75, 5.96e-08, 0.8125, 0.03125, 0.8125, 0.03125, 0.6875, 0.0, 0.6875, 0.0, 0.75, 0.03125, 0.75, 0.03125, 0.625, 5.96e-08, 0.625, 0.0, 0.6875, 0.03125, 0.6875, 0.03125, 0.5625, 0.0, 0.5625, 5.96e-08, 0.625, 0.03125, 0.625, 1.0, 0.6875, 0.9688, 0.6875, 0.9688, 0.75, 1.0, 0.75, 1.0, 0.625, 0.9688, 0.625, 0.9688, 0.6875, 1.0, 0.6875, 1.0, 0.5625, 0.9688, 0.5625, 0.9688, 0.625, 1.0, 0.625, 1.0, 0.875, 0.9688, 0.875, 0.9688, 0.9068, 1.0, 0.9068, 1.0, 0.8125, 0.9688, 0.8125, 0.9688, 0.875, 1.0, 0.875, 1.0, 0.75, 0.9688, 0.75, 0.9688, 0.8125, 1.0, 0.8125, 0.9688, 0.875, 0.9375, 0.875, 0.9375, 0.9068, 0.9688, 0.9068, 0.9688, 0.8125, 0.9375, 0.8125, 0.9375, 0.875, 0.9688, 0.875, 0.9688, 0.75, 0.9375, 0.75, 0.9375, 0.8125, 0.9688, 0.8125, 0.9688, 0.6875, 0.9375, 0.6875, 0.9375, 0.75, 0.9688, 0.75, 0.9688, 0.625, 0.9375, 0.625, 0.9375, 0.6875, 0.9688, 0.6875, 0.9688, 0.5625, 0.9375, 0.5625, 0.9375, 0.625, 0.9688, 0.625, 0.9375, 0.625, 0.9062, 0.625, 0.9062, 0.6875, 0.9375, 0.6875, 0.9375, 0.5625, 0.9062, 0.5625, 0.9062, 0.625, 0.9375, 0.625, 0.9375, 0.875, 0.9063, 0.875, 0.9063, 0.9068, 0.9375, 0.9068, 0.9375, 0.8125, 0.9062, 0.8125, 0.9063, 0.875, 0.9375, 0.875, 0.9375, 0.75, 0.9062, 0.75, 0.9062, 0.8125, 0.9375, 0.8125, 0.9375, 0.6875, 0.9062, 0.6875, 0.9062, 0.75, 0.9375, 0.75, 0.9062, 0.8125, 0.875, 0.8125, 0.875, 0.875, 0.9063, 0.875, 0.9062, 0.75, 0.875, 0.75, 0.875, 0.8125, 0.9062, 0.8125, 0.9062, 0.6875, 0.875, 0.6875, 0.875, 0.75, 0.9062, 0.75, 0.9062, 0.625, 0.875, 0.625, 0.875, 0.6875, 0.9062, 0.6875, 0.9062, 0.5625, 0.875, 0.5625, 0.875, 0.625, 0.9062, 0.625, 0.9063, 0.875, 0.875, 0.875, 0.875, 0.9068, 0.9063, 0.9068, 0.875, 0.5625, 0.8438, 0.5625, 0.8438, 0.625, 0.875, 0.625, 0.875, 0.875, 0.8438, 0.875, 0.8438, 0.9068, 0.875, 0.9068, 0.875, 0.8125, 0.8438, 0.8125, 0.8438, 0.875, 0.875, 0.875, 0.875, 0.75, 0.8438, 0.75, 0.8438, 0.8125, 0.875, 0.8125, 0.875, 0.6875, 0.8438, 0.6875, 0.8438, 0.75, 0.875, 0.75, 0.875, 0.625, 0.8438, 0.625, 0.8438, 0.6875, 0.875, 0.6875, 0.8438, 0.8125, 0.8125, 0.8125, 0.8125, 0.875, 0.8438, 0.875, 0.8438, 0.75, 0.8125, 0.75, 0.8125, 0.8125, 0.8438, 0.8125, 0.8438, 0.6875, 0.8125, 0.6875, 0.8125, 0.75, 0.8438, 0.75, 0.8438, 0.625, 0.8125, 0.625, 0.8125, 0.6875, 0.8438, 0.6875, 0.8438, 0.5625, 0.8125, 0.5625, 0.8125, 0.625, 0.8438, 0.625, 0.8438, 0.875, 0.8125, 0.875, 0.8125, 0.9068, 0.8438, 0.9068, 0.8125, 0.5625, 0.7812, 0.5625, 0.7812, 0.625, 0.8125, 0.625, 0.8125, 0.875, 0.7812, 0.875, 0.7812, 0.9068, 0.8125, 0.9068, 0.8125, 0.8125, 0.7812, 0.8125, 0.7812, 0.875, 0.8125, 0.875, 0.8125, 0.75, 0.7812, 0.75, 0.7812, 0.8125, 0.8125, 0.8125, 0.8125, 0.6875, 0.7812, 0.6875, 0.7812, 0.75, 0.8125, 0.75, 0.8125, 0.625, 0.7812, 0.625, 0.7812, 0.6875, 0.8125, 0.6875, 0.7812, 0.75, 0.75, 0.75, 0.75, 0.8125, 0.7812, 0.8125, 0.7812, 0.6875, 0.75, 0.6875, 0.75, 0.75, 0.7812, 0.75, 0.7812, 0.625, 0.75, 0.625, 0.75, 0.6875, 0.7812, 0.6875, 0.7812, 0.5625, 0.75, 0.5625, 0.75, 0.625, 0.7812, 0.625, 0.7812, 0.875, 0.75, 0.875, 0.75, 0.9068, 0.7812, 0.9068, 0.7812, 0.8125, 0.75, 0.8125, 0.75, 0.875, 0.7812, 0.875, 0.75, 0.8125, 0.75, 0.875, 0.7188, 0.875, 0.7188, 0.8125, 0.75, 0.75, 0.75, 0.8125, 0.7188, 0.8125, 0.7188, 0.75, 0.75, 0.6875, 0.75, 0.75, 0.7188, 0.75, 0.7188, 0.6875, 0.75, 0.625, 0.75, 0.6875, 0.7188, 0.6875, 0.7188, 0.625, 0.75, 0.5625, 0.75, 0.625, 0.7188, 0.625, 0.7188, 0.5625, 0.75, 0.875, 0.75, 0.9192, 0.7187, 0.9192, 0.7188, 0.875, 0.7188, 0.875, 0.7187, 0.9192, 0.6875, 0.9192, 0.6875, 0.875, 0.7188, 0.8125, 0.7188, 0.875, 0.6875, 0.875, 0.6875, 0.8125, 0.7188, 0.75, 0.7188, 0.8125, 0.6875, 0.8125, 0.6875, 0.75, 0.7188, 0.6875, 0.7188, 0.75, 0.6875, 0.75, 0.6875, 0.6875, 0.7188, 0.625, 0.7188, 0.6875, 0.6875, 0.6875, 0.6875, 0.625, 0.7188, 0.5625, 0.7188, 0.625, 0.6875, 0.625, 0.6875, 0.5625, 0.6875, 0.625, 0.6875, 0.6875, 0.6562, 0.6875, 0.6562, 0.625, 0.6875, 0.5625, 0.6875, 0.625, 0.6562, 0.625, 0.6562, 0.5625, 0.6875, 0.875, 0.6875, 0.9192, 0.6562, 0.9192, 0.6562, 0.875, 0.6875, 0.8125, 0.6875, 0.875, 0.6562, 0.875, 0.6562, 0.8125, 0.6875, 0.75, 0.6875, 0.8125, 0.6562, 0.8125, 0.6562, 0.75, 0.6875, 0.6875, 0.6875, 0.75, 0.6562, 0.75, 0.6562, 0.6875, 0.6562, 0.8125, 0.6562, 0.875, 0.625, 0.875, 0.625, 0.8125, 0.6562, 0.75, 0.6562, 0.8125, 0.625, 0.8125, 0.625, 0.75, 0.6562, 0.6875, 0.6562, 0.75, 0.625, 0.75, 0.625, 0.6875, 0.6562, 0.625, 0.6562, 0.6875, 0.625, 0.6875, 0.625, 0.625, 0.6562, 0.5625, 0.6562, 0.625, 0.625, 0.625, 0.625, 0.5625, 0.6562, 0.875, 0.6562, 0.9192, 0.625, 0.9192, 0.625, 0.875, 0.625, 0.5625, 0.625, 0.625, 0.5937, 0.625, 0.5937, 0.5625, 0.625, 0.875, 0.625, 0.9192, 0.5937, 0.9192, 0.5937, 0.875, 0.625, 0.8125, 0.625, 0.875, 0.5937, 0.875, 0.5937, 0.8125, 0.625, 0.75, 0.625, 0.8125, 0.5937, 0.8125, 0.5937, 0.75, 0.625, 0.6875, 0.625, 0.75, 0.5937, 0.75, 0.5937, 0.6875, 0.625, 0.625, 0.625, 0.6875, 0.5937, 0.6875, 0.5937, 0.625, 0.5937, 0.8125, 0.5937, 0.875, 0.5625, 0.875, 0.5625, 0.8125, 0.5937, 0.75, 0.5937, 0.8125, 0.5625, 0.8125, 0.5625, 0.75, 0.5937, 0.6875, 0.5937, 0.75, 0.5625, 0.75, 0.5625, 0.6875, 0.5937, 0.625, 0.5937, 0.6875, 0.5625, 0.6875, 0.5625, 0.625, 0.5937, 0.5625, 0.5937, 0.625, 0.5625, 0.625, 0.5625, 0.5625, 0.5937, 0.875, 0.5937, 0.9192, 0.5625, 0.9192, 0.5625, 0.875, 0.5625, 0.5625, 0.5625, 0.625, 0.5312, 0.625, 0.5312, 0.5625, 0.5625, 0.875, 0.5625, 0.9192, 0.5312, 0.9192, 0.5312, 0.875, 0.5625, 0.8125, 0.5625, 0.875, 0.5312, 0.875, 0.5312, 0.8125, 0.5625, 0.75, 0.5625, 0.8125, 0.5312, 0.8125, 0.5312, 0.75, 0.5625, 0.6875, 0.5625, 0.75, 0.5312, 0.75, 0.5312, 0.6875, 0.5625, 0.625, 0.5625, 0.6875, 0.5312, 0.6875, 0.5312, 0.625, 0.5312, 0.75, 0.5312, 0.8125, 0.5, 0.8125, 0.5, 0.75, 0.5312, 0.6875, 0.5312, 0.75, 0.5, 0.75, 0.5, 0.6875, 0.5312, 0.625, 0.5312, 0.6875, 0.5, 0.6875, 0.5, 0.625, 0.5312, 0.5625, 0.5312, 0.625, 0.5, 0.625, 0.5, 0.5625, 0.5312, 0.875, 0.5312, 0.9192, 0.5, 0.9192, 0.5, 0.875, 0.5312, 0.8125, 0.5312, 0.875, 0.5, 0.875, 0.5, 0.8125, 0.5, 0.875, 0.5, 0.9192, 0.4687, 0.9192, 0.4687, 0.875, 0.5, 0.8125, 0.5, 0.875, 0.4687, 0.875, 0.4687, 0.8125, 0.5, 0.75, 0.5, 0.8125, 0.4687, 0.8125, 0.4687, 0.75, 0.5, 0.6875, 0.5, 0.75, 0.4687, 0.75, 0.4687, 0.6875, 0.5, 0.625, 0.5, 0.6875, 0.4687, 0.6875, 0.4687, 0.625, 0.5, 0.5625, 0.5, 0.625, 0.4687, 0.625, 0.4687, 0.5625, 0.4687, 0.6875, 0.4687, 0.75, 0.4375, 0.75, 0.4375, 0.6875, 0.4687, 0.625, 0.4687, 0.6875, 0.4375, 0.6875, 0.4375, 0.625, 0.4687, 0.5625, 0.4687, 0.625, 0.4375, 0.625, 0.4375, 0.5625, 0.4687, 0.875, 0.4687, 0.9192, 0.4375, 0.9192, 0.4375, 0.875, 0.4687, 0.8125, 0.4687, 0.875, 0.4375, 0.875, 0.4375, 0.8125, 0.4687, 0.75, 0.4687, 0.8125, 0.4375, 0.8125, 0.4375, 0.75, 0.4375, 0.875, 0.4375, 0.9192, 0.4062, 0.9192, 0.4062, 0.875, 0.4375, 0.8125, 0.4375, 0.875, 0.4062, 0.875, 0.4062, 0.8125, 0.4375, 0.75, 0.4375, 0.8125, 0.4062, 0.8125, 0.4062, 0.75, 0.4375, 0.6875, 0.4375, 0.75, 0.4062, 0.75, 0.4062, 0.6875, 0.4375, 0.625, 0.4375, 0.6875, 0.4062, 0.6875, 0.4062, 0.625, 0.4375, 0.5625, 0.4375, 0.625, 0.4062, 0.625, 0.4062, 0.5625, 0.4062, 0.6875, 0.4062, 0.75, 0.375, 0.75, 0.375, 0.6875, 0.4062, 0.625, 0.4062, 0.6875, 0.375, 0.6875, 0.375, 0.625, 0.4062, 0.5625, 0.4062, 0.625, 0.375, 0.625, 0.375, 0.5625, 0.4062, 0.875, 0.4062, 0.9192, 0.375, 0.9192, 0.375, 0.875, 0.4062, 0.8125, 0.4062, 0.875, 0.375, 0.875, 0.375, 0.8125, 0.4062, 0.75, 0.4062, 0.8125, 0.375, 0.8125, 0.375, 0.75, 0.375, 0.875, 0.375, 0.9192, 0.3437, 0.9192, 0.3437, 0.875, 0.375, 0.8125, 0.375, 0.875, 0.3437, 0.875, 0.3437, 0.8125, 0.375, 0.75, 0.375, 0.8125, 0.3437, 0.8125, 0.3437, 0.75, 0.375, 0.6875, 0.375, 0.75, 0.3437, 0.75, 0.3437, 0.6875, 0.375, 0.625, 0.375, 0.6875, 0.3437, 0.6875, 0.3437, 0.625, 0.375, 0.5625, 0.375, 0.625, 0.3437, 0.625, 0.3437, 0.5625, 0.3437, 0.625, 0.3437, 0.6875, 0.3125, 0.6875, 0.3125, 0.625, 0.3437, 0.5625, 0.3437, 0.625, 0.3125, 0.625, 0.3125, 0.6197, 0.3212, 0.6197, 0.317, 0.5625, 0.3437, 0.875, 0.3437, 0.9192, 0.3125, 0.9192, 0.3125, 0.875, 0.3437, 0.8125, 0.3437, 0.875, 0.3125, 0.875, 0.3125, 0.8125, 0.3437, 0.75, 0.3437, 0.8125, 0.3125, 0.8125, 0.3125, 0.75, 0.3437, 0.6875, 0.3437, 0.75, 0.3125, 0.75, 0.3125, 0.6875, 0.3125, 0.875, 0.3125, 0.9192, 0.2812, 0.9192, 0.2812, 0.875, 0.3125, 0.8125, 0.3125, 0.875, 0.2812, 0.875, 0.2812, 0.8125, 0.3125, 0.75, 0.3125, 0.8125, 0.2812, 0.8125, 0.2812, 0.75, 0.3125, 0.6875, 0.3125, 0.75, 0.2812, 0.75, 0.2812, 0.6875, 0.3125, 0.625, 0.3125, 0.6875, 0.2812, 0.6875, 0.2812, 0.625, 0.2812, 0.625, 0.2812, 0.6875, 0.25, 0.6875, 0.25, 0.625, 0.2812, 0.875, 0.2812, 0.9192, 0.25, 0.9192, 0.25, 0.875, 0.2812, 0.8125, 0.2812, 0.875, 0.25, 0.875, 0.25, 0.8125, 0.2812, 0.75, 0.2812, 0.8125, 0.25, 0.8125, 0.25, 0.75, 0.2812, 0.6875, 0.2812, 0.75, 0.25, 0.75, 0.25, 0.6875, 0.25, 0.8125, 0.25, 0.875, 0.2188, 0.875, 0.2188, 0.8125, 0.25, 0.75, 0.25, 0.8125, 0.2188, 0.8125, 0.2187, 0.75, 0.25, 0.6875, 0.25, 0.75, 0.2187, 0.75, 0.2187, 0.6875, 0.25, 0.625, 0.25, 0.6875, 0.2187, 0.6875, 0.2188, 0.625, 0.25, 0.875, 0.25, 0.9192, 0.2188, 0.9192, 0.2188, 0.875, 0.2188, 0.875, 0.2188, 0.9192, 0.1875, 0.9192, 0.1875, 0.875, 0.2188, 0.8125, 0.2188, 0.875, 0.1875, 0.875, 0.1875, 0.8125, 0.2187, 0.75, 0.2188, 0.8125, 0.1875, 0.8125, 0.1875, 0.75, 0.2187, 0.6875, 0.2187, 0.75, 0.1875, 0.75, 0.1875, 0.6875, 0.2188, 0.625, 0.2187, 0.6875, 0.1875, 0.6875, 0.1875, 0.625, 0.1875, 0.75, 0.1875, 0.8125, 0.1563, 0.8125, 0.1563, 0.75, 0.1875, 0.6875, 0.1875, 0.75, 0.1563, 0.75, 0.1562, 0.6875, 0.1875, 0.625, 0.1875, 0.6875, 0.1562, 0.6875, 0.1563, 0.625, 0.1875, 0.875, 0.1875, 0.9192, 0.1563, 0.9192, 0.1563, 0.875, 0.1875, 0.8125, 0.1875, 0.875, 0.1563, 0.875, 0.1563, 0.8125, 0.1563, 0.875, 0.1563, 0.9192, 0.125, 0.9192, 0.125, 0.875, 0.1563, 0.8125, 0.1563, 0.875, 0.125, 0.875, 0.125, 0.8125, 0.1563, 0.75, 0.1563, 0.8125, 0.125, 0.8125, 0.125, 0.75, 0.1562, 0.6875, 0.1563, 0.75, 0.125, 0.75, 0.125, 0.6875, 0.1563, 0.625, 0.1562, 0.6875, 0.125, 0.6875, 0.125, 0.625, 0.1562, 0.5625, 0.1563, 0.625, 0.125, 0.625, 0.125, 0.5625, 0.125, 0.75, 0.125, 0.8125, 0.09375, 0.8125, 0.09375, 0.75, 0.125, 0.6875, 0.125, 0.75, 0.09375, 0.75, 0.09375, 0.6875, 0.125, 0.625, 0.125, 0.6875, 0.09375, 0.6875, 0.09375, 0.625, 0.125, 0.5625, 0.125, 0.625, 0.09375, 0.625, 0.09375, 0.5625, 0.125, 0.875, 0.125, 0.9192, 0.09375, 0.9192, 0.09375, 0.875, 0.125, 0.8125, 0.125, 0.875, 0.09375, 0.875, 0.09375, 0.8125, 0.09375, 0.875, 0.09375, 0.9192, 0.0625, 0.9192, 0.0625, 0.875, 0.09375, 0.8125, 0.09375, 0.875, 0.0625, 0.875, 0.0625, 0.8125, 0.09375, 0.75, 0.09375, 0.8125, 0.0625, 0.8125, 0.0625, 0.75, 0.09375, 0.6875, 0.09375, 0.75, 0.0625, 0.75, 0.0625, 0.6875, 0.09375, 0.625, 0.09375, 0.6875, 0.0625, 0.6875, 0.0625, 0.625, 0.09375, 0.5625, 0.09375, 0.625, 0.0625, 0.625, 0.0625, 0.5625, 0.0625, 0.6875, 0.0625, 0.75, 0.03125, 0.75, 0.03125, 0.6875, 0.0625, 0.625, 0.0625, 0.6875, 0.03125, 0.6875, 0.03125, 0.625, 0.0625, 0.5625, 0.0625, 0.625, 0.03125, 0.625, 0.03125, 0.5625, 0.0625, 0.875, 0.0625, 0.9192, 0.03125, 0.9192, 0.03125, 0.875, 0.0625, 0.8125, 0.0625, 0.875, 0.03125, 0.875, 0.03125, 0.8125, 0.0625, 0.75, 0.0625, 0.8125, 0.03125, 0.8125, 0.03125, 0.75, 0.03125, 0.875, 0.03125, 0.9192, 1.948e-07, 0.9192, 8.941e-08, 0.875, 0.03125, 0.8125, 0.03125, 0.875, 8.941e-08, 0.875, 5.96e-08, 0.8125, 0.03125, 0.75, 0.03125, 0.8125, 5.96e-08, 0.8125, 0.0, 0.75, 0.03125, 0.6875, 0.03125, 0.75, 0.0, 0.75, 0.0, 0.6875, 0.03125, 0.625, 0.03125, 0.6875, 0.0, 0.6875, 5.96e-08, 0.625, 0.03125, 0.5625, 0.03125, 0.625, 5.96e-08, 0.625, 0.0, 0.5625, 1.0, 0.6875, 1.0, 0.75, 0.9688, 0.75, 0.9688, 0.6875, 1.0, 0.625, 1.0, 0.6875, 0.9688, 0.6875, 0.9688, 0.625, 1.0, 0.5625, 1.0, 0.625, 0.9688, 0.625, 0.9688, 0.5625, 1.0, 0.875, 1.0, 0.9192, 0.9688, 0.9192, 0.9688, 0.875, 1.0, 0.8125, 1.0, 0.875, 0.9688, 0.875, 0.9688, 0.8125, 1.0, 0.75, 1.0, 0.8125, 0.9688, 0.8125, 0.9688, 0.75, 0.9688, 0.875, 0.9688, 0.9192, 0.9375, 0.9192, 0.9375, 0.875, 0.9688, 0.8125, 0.9688, 0.875, 0.9375, 0.875, 0.9375, 0.8125, 0.9688, 0.75, 0.9688, 0.8125, 0.9375, 0.8125, 0.9375, 0.75, 0.9688, 0.6875, 0.9688, 0.75, 0.9375, 0.75, 0.9375, 0.6875, 0.9688, 0.625, 0.9688, 0.6875, 0.9375, 0.6875, 0.9375, 0.625, 0.9688, 0.5625, 0.9688, 0.625, 0.9375, 0.625, 0.9375, 0.5625, 0.9375, 0.625, 0.9375, 0.6875, 0.9062, 0.6875, 0.9062, 0.625, 0.9375, 0.5625, 0.9375, 0.625, 0.9062, 0.625, 0.9062, 0.5625, 0.9375, 0.875, 0.9375, 0.9192, 0.9063, 0.9192, 0.9063, 0.875, 0.9375, 0.8125, 0.9375, 0.875, 0.9063, 0.875, 0.9062, 0.8125, 0.9375, 0.75, 0.9375, 0.8125, 0.9062, 0.8125, 0.9062, 0.75, 0.9375, 0.6875, 0.9375, 0.75, 0.9062, 0.75, 0.9062, 0.6875, 0.9062, 0.8125, 0.9063, 0.875, 0.875, 0.875, 0.875, 0.8125, 0.9062, 0.75, 0.9062, 0.8125, 0.875, 0.8125, 0.875, 0.75, 0.9062, 0.6875, 0.9062, 0.75, 0.875, 0.75, 0.875, 0.6875, 0.9062, 0.625, 0.9062, 0.6875, 0.875, 0.6875, 0.875, 0.625, 0.9062, 0.5625, 0.9062, 0.625, 0.875, 0.625, 0.875, 0.5625, 0.9063, 0.875, 0.9063, 0.9192, 0.875, 0.9192, 0.875, 0.875, 0.875, 0.5625, 0.875, 0.625, 0.8438, 0.625, 0.8438, 0.5625, 0.875, 0.875, 0.875, 0.9192, 0.8438, 0.9192, 0.8438, 0.875, 0.875, 0.8125, 0.875, 0.875, 0.8438, 0.875, 0.8438, 0.8125, 0.875, 0.75, 0.875, 0.8125, 0.8438, 0.8125, 0.8438, 0.75, 0.875, 0.6875, 0.875, 0.75, 0.8438, 0.75, 0.8438, 0.6875, 0.875, 0.625, 0.875, 0.6875, 0.8438, 0.6875, 0.8438, 0.625, 0.8438, 0.8125, 0.8438, 0.875, 0.8125, 0.875, 0.8125, 0.8125, 0.8438, 0.75, 0.8438, 0.8125, 0.8125, 0.8125, 0.8125, 0.75, 0.8438, 0.6875, 0.8438, 0.75, 0.8125, 0.75, 0.8125, 0.6875, 0.8438, 0.625, 0.8438, 0.6875, 0.8125, 0.6875, 0.8125, 0.625, 0.8438, 0.5625, 0.8438, 0.625, 0.8125, 0.625, 0.8125, 0.5625, 0.8438, 0.875, 0.8438, 0.9192, 0.8125, 0.9192, 0.8125, 0.875, 0.8125, 0.5625, 0.8125, 0.625, 0.7812, 0.625, 0.7812, 0.5625, 0.8125, 0.875, 0.8125, 0.9192, 0.7812, 0.9192, 0.7812, 0.875, 0.8125, 0.8125, 0.8125, 0.875, 0.7812, 0.875, 0.7812, 0.8125, 0.8125, 0.75, 0.8125, 0.8125, 0.7812, 0.8125, 0.7812, 0.75, 0.8125, 0.6875, 0.8125, 0.75, 0.7812, 0.75, 0.7812, 0.6875, 0.8125, 0.625, 0.8125, 0.6875, 0.7812, 0.6875, 0.7812, 0.625, 0.7812, 0.75, 0.7812, 0.8125, 0.75, 0.8125, 0.75, 0.75, 0.7812, 0.6875, 0.7812, 0.75, 0.75, 0.75, 0.75, 0.6875, 0.7812, 0.625, 0.7812, 0.6875, 0.75, 0.6875, 0.75, 0.625, 0.7812, 0.5625, 0.7812, 0.625, 0.75, 0.625, 0.75, 0.5625, 0.7812, 0.875, 0.7812, 0.9192, 0.75, 0.9192, 0.75, 0.875, 0.7812, 0.8125, 0.7812, 0.875, 0.75, 0.875, 0.75, 0.8125, 0.6875, 0.5107, 0.7188, 0.5107, 0.7188, 0.5625, 0.6875, 0.5625, 0.8438, 0.5107, 0.875, 0.5107, 0.875, 0.5625, 0.8438, 0.5625, 0.75, 0.5107, 0.7812, 0.5107, 0.7812, 0.5625, 0.75, 0.5625, 0.5, 0.5107, 0.5312, 0.5107, 0.5312, 0.5625, 0.5, 0.5625, 0.4687, 0.5107, 0.5, 0.5107, 0.5, 0.5625, 0.4687, 0.5625, 0.375, 0.5107, 0.4062, 0.5107, 0.4062, 0.5625, 0.375, 0.5625, 0.125, 0.5107, 0.1562, 0.5107, 0.1562, 0.5625, 0.125, 0.5625, 0.0625, 0.5107, 0.09375, 0.5107, 0.09375, 0.5625, 0.0625, 0.5625, 0.7188, 0.5107, 0.75, 0.5107, 0.75, 0.5625, 0.7188, 0.5625, 0.5625, 0.5107, 0.5937, 0.5107, 0.5937, 0.5625, 0.5625, 0.5625, 0.9688, 0.5107, 1.0, 0.5107, 1.0, 0.5625, 0.9688, 0.5625, 0.625, 0.5107, 0.6562, 0.5107, 0.6562, 0.5625, 0.625, 0.5625, 0.7812, 0.5107, 0.8125, 0.5107, 0.8125, 0.5625, 0.7812, 0.5625, 0.8125, 0.5107, 0.8438, 0.5107, 0.8438, 0.5625, 0.8125, 0.5625, 0.0, 0.5107, 0.03125, 0.5107, 0.03125, 0.5625, 0.0, 0.5625, 0.5937, 0.5107, 0.625, 0.5107, 0.625, 0.5625, 0.5937, 0.5625, 0.09375, 0.5107, 0.125, 0.5107, 0.125, 0.5625, 0.09375, 0.5625, 0.03125, 0.5107, 0.0625, 0.5107, 0.0625, 0.5625, 0.03125, 0.5625, 0.875, 0.5107, 0.9062, 0.5107, 0.9062, 0.5625, 0.875, 0.5625, 0.1562, 0.5107, 0.1841, 0.5107, 0.183, 0.5625, 0.1562, 0.5625, 0.4375, 0.5107, 0.4687, 0.5107, 0.4687, 0.5625, 0.4375, 0.5625, 0.5312, 0.5107, 0.5625, 0.5107, 0.5625, 0.5625, 0.5312, 0.5625, 0.6528, 0.5938, 0.6542, 0.6059, 0.6582, 0.6176, 0.6648, 0.6284, 0.6737, 0.6378, 0.6845, 0.6455, 0.6954, 0.6507, 0.6954, 0.6416, 0.6896, 0.6388, 0.6802, 0.6321, 0.6725, 0.6239, 0.6668, 0.6145, 0.6633, 0.6043, 0.6621, 0.5937, 0.9062, 0.5107, 0.9375, 0.5107, 0.9375, 0.5625, 0.9062, 0.5625, 0.9375, 0.5107, 0.9688, 0.5107, 0.9688, 0.5625, 0.9375, 0.5625, 0.3437, 0.5107, 0.375, 0.5107, 0.375, 0.5625, 0.3437, 0.5625, 0.4062, 0.5107, 0.4375, 0.5107, 0.4375, 0.5625, 0.4062, 0.5625, 0.6562, 0.5107, 0.6875, 0.5107, 0.6875, 0.5625, 0.6562, 0.5625, 0.7188, 0.5123, 0.7188, 0.5625, 0.75, 0.5625, 0.75, 0.5123, 0.1562, 0.5123, 0.1562, 0.5625, 0.172, 0.5625, 0.1733, 0.5123, 0.7812, 0.5123, 0.7812, 0.5625, 0.8125, 0.5625, 0.8125, 0.5123, 0.8438, 0.5123, 0.8438, 0.5625, 0.875, 0.5625, 0.875, 0.5123, 0.6633, 0.5832, 0.6668, 0.573, 0.6725, 0.5636, 0.6802, 0.5554, 0.6896, 0.5487, 0.7003, 0.5437, 0.7119, 0.5406, 0.724, 0.5395, 0.7361, 0.5406, 0.7477, 0.5437, 0.7584, 0.5487, 0.7678, 0.5554, 0.7755, 0.5636, 0.7813, 0.573, 0.7848, 0.5832, 0.786, 0.5938, 0.7952, 0.5938, 0.7938, 0.5816, 0.7898, 0.5699, 0.7832, 0.5591, 0.7744, 0.5497, 0.7636, 0.542, 0.7513, 0.5362, 0.7379, 0.5327, 0.724, 0.5315, 0.7101, 0.5327, 0.6968, 0.5362, 0.6845, 0.542, 0.6737, 0.5497, 0.6648, 0.5591, 0.6582, 0.5699, 0.6542, 0.5816, 0.6528, 0.5938, 0.6621, 0.5937, 0.5312, 0.5123, 0.5312, 0.5625, 0.5625, 0.5625, 0.5625, 0.5123, 0.0625, 0.5123, 0.0625, 0.5625, 0.09375, 0.5625, 0.09375, 0.5123, 0.8125, 0.5123, 0.8125, 0.5625, 0.8438, 0.5625, 0.8438, 0.5123, 0.125, 0.5123, 0.125, 0.5625, 0.1562, 0.5625, 0.1562, 0.5123, 0.9062, 0.5123, 0.9062, 0.5625, 0.9375, 0.5625, 0.9375, 0.5123, 0.375, 0.5123, 0.375, 0.5625, 0.4062, 0.5625, 0.4062, 0.5123, 0.625, 0.5123, 0.625, 0.5625, 0.6562, 0.5625, 0.6562, 0.5123, 0.6875, 0.5123, 0.6875, 0.5625, 0.7188, 0.5625, 0.7188, 0.5123, 0.9375, 0.5123, 0.9375, 0.5625, 0.9688, 0.5625, 0.9688, 0.5123, 0.5, 0.5123, 0.5, 0.5625, 0.5312, 0.5625, 0.5312, 0.5123, 0.75, 0.5123, 0.75, 0.5625, 0.7812, 0.5625, 0.7812, 0.5123, 0.9688, 0.5123, 0.9688, 0.5625, 1.0, 0.5625, 1.0, 0.5123, 0.4687, 0.5123, 0.4687, 0.5625, 0.5, 0.5625, 0.5, 0.5123, 0.875, 0.5123, 0.875, 0.5625, 0.9062, 0.5625, 0.9062, 0.5123, 0.4375, 0.5123, 0.4375, 0.5625, 0.4687, 0.5625, 0.4687, 0.5123, 0.5625, 0.5123, 0.5625, 0.5625, 0.5937, 0.5625, 0.5937, 0.5123, 0.4062, 0.5123, 0.4062, 0.5625, 0.4375, 0.5625, 0.4375, 0.5123, 0.3437, 0.5123, 0.3437, 0.5625, 0.375, 0.5625, 0.375, 0.5123, 0.09375, 0.5123, 0.09375, 0.5625, 0.125, 0.5625, 0.125, 0.5123, 0.0, 0.5123, 0.0, 0.5625, 0.03125, 0.5625, 0.03125, 0.5123, 0.03125, 0.5123, 0.03125, 0.5625, 0.0625, 0.5625, 0.0625, 0.5123, 0.5937, 0.5123, 0.5937, 0.5625, 0.625, 0.5625, 0.625, 0.5123, 0.6562, 0.5123, 0.6562, 0.5625, 0.6875, 0.5625, 0.6875, 0.5123, 0.8125, 0.6722, 0.8125, 0.7731, 0.8438, 0.7731, 0.8438, 0.6722, 0.0, 0.6722, 0.0, 0.7731, 0.03125, 0.7731, 0.03125, 0.6722, 0.09375, 0.6722, 0.09375, 0.7731, 0.125, 0.7731, 0.125, 0.6722, 0.75, 0.6722, 0.75, 0.7731, 0.7812, 0.7731, 0.7812, 0.6722, 0.5312, 0.6722, 0.5312, 0.7731, 0.5625, 0.7731, 0.5625, 0.6722, 0.125, 0.6722, 0.125, 0.7731, 0.1562, 0.7731, 0.1562, 0.6722, 0.2812, 0.6722, 0.2812, 0.7731, 0.3125, 0.7731, 0.3125, 0.6722, 0.875, 0.6722, 0.875, 0.7731, 0.9062, 0.7731, 0.9062, 0.6722, 0.0625, 0.6722, 0.0625, 0.7731, 0.09375, 0.7731, 0.09375, 0.6722, 0.6875, 0.6722, 0.6875, 0.7731, 0.7188, 0.7731, 0.7188, 0.6722, 0.9688, 0.6722, 0.9688, 0.7731, 1.0, 0.7731, 1.0, 0.6722, 0.4375, 0.6722, 0.4375, 0.7731, 0.4688, 0.7731, 0.4688, 0.6722, 0.4688, 0.6722, 0.4688, 0.7731, 0.5, 0.7731, 0.5, 0.6722, 0.5, 0.6722, 0.5, 0.7731, 0.5312, 0.7731, 0.5312, 0.6722, 0.3438, 0.6722, 0.3438, 0.7731, 0.375, 0.7731, 0.375, 0.6722, 0.375, 0.6722, 0.375, 0.7731, 0.4062, 0.7731, 0.4062, 0.6722, 0.5938, 0.6722, 0.5938, 0.7731, 0.625, 0.7731, 0.625, 0.6722, 0.1875, 0.6722, 0.1875, 0.7731, 0.2188, 0.7731, 0.2188, 0.6722, 0.9375, 0.6722, 0.9375, 0.7731, 0.9688, 0.7731, 0.9688, 0.6722, 0.3125, 0.6722, 0.3125, 0.7731, 0.3438, 0.7731, 0.3438, 0.6722, 0.7812, 0.6722, 0.7812, 0.7731, 0.8125, 0.7731, 0.8125, 0.6722, 0.6562, 0.6722, 0.6562, 0.7731, 0.6875, 0.7731, 0.6875, 0.6722, 0.8438, 0.6722, 0.8438, 0.7731, 0.875, 0.7731, 0.875, 0.6722, 0.625, 0.6722, 0.625, 0.7731, 0.6562, 0.7731, 0.6562, 0.6722, 0.2188, 0.6722, 0.2188, 0.7731, 0.25, 0.7731, 0.25, 0.6722, 0.5625, 0.6722, 0.5625, 0.7731, 0.5938, 0.7731, 0.5938, 0.6722, 0.7188, 0.6722, 0.7188, 0.7731, 0.75, 0.7731, 0.75, 0.6722, 0.1562, 0.6722, 0.1562, 0.7731, 0.1875, 0.7731, 0.1875, 0.6722, 0.03125, 0.6722, 0.03125, 0.7731, 0.0625, 0.7731, 0.0625, 0.6722, 0.9062, 0.6722, 0.9062, 0.7731, 0.9375, 0.7731, 0.9375, 0.6722, 0.4062, 0.6722, 0.4062, 0.7731, 0.4375, 0.7731, 0.4375, 0.6722, 0.25, 0.6722, 0.25, 0.7731, 0.2812, 0.7731, 0.2812, 0.6722, 0.3267, 0.5123, 0.328, 0.5625, 0.3437, 0.5625, 0.3437, 0.5123, 0.183, 0.5625, 0.1788, 0.6197, 0.1875, 0.6197, 0.1875, 0.625, 0.1563, 0.625, 0.1562, 0.5625, 0.625, 0.5421, 0.625, 0.5521, 0.6389, 0.5536, 0.6934, 0.5569, 0.75, 0.558, 0.8066, 0.5569, 0.8611, 0.5536, 0.875, 0.5521, 0.875, 0.5421, 0.8441, 0.5454, 0.798, 0.5482, 0.75, 0.5492, 0.702, 0.5482, 0.6559, 0.5454, 0.625, 0.5521, 0.625, 0.5421, 0.62, 0.5434, 0.5955, 0.5469, 0.575, 0.5478, 0.575, 0.5569, 0.5993, 0.5558, 0.1875, 0.6197, 0.2187, 0.6197, 0.2188, 0.625, 0.1875, 0.625, 0.1875, 0.6389, 0.1648, 0.6389, 0.1668, 0.625, 0.1563, 0.625, 0.1562, 0.6875, 0.1875, 0.6875, 0.2812, 0.6389, 0.25, 0.6389, 0.25, 0.6875, 0.2812, 0.6875, 0.2187, 0.6197, 0.25, 0.6197, 0.25, 0.625, 0.2188, 0.625, 0.2188, 0.6389, 0.1875, 0.6389, 0.1875, 0.6875, 0.2187, 0.6875, 0.317, 0.5625, 0.3159, 0.5107, 0.3437, 0.5107, 0.3437, 0.5625, 0.3125, 0.6389, 0.2812, 0.6389, 0.2812, 0.6875, 0.3125, 0.6875, 0.2812, 0.6197, 0.3125, 0.6197, 0.3125, 0.625, 0.2812, 0.625, 0.25, 0.6389, 0.2188, 0.6389, 0.2187, 0.6875, 0.25, 0.6875, 0.625, 0.2079, 0.625, 0.1979, 0.5993, 0.1942, 0.575, 0.1931, 0.575, 0.2022, 0.5955, 0.2031, 0.62, 0.2066, 0.1668, 0.625, 0.172, 0.5625, 0.1562, 0.5625, 0.1563, 0.625, 0.7526, 0.6416, 0.7526, 0.6507, 0.7636, 0.6455, 0.7744, 0.6378, 0.7832, 0.6284, 0.7898, 0.6176, 0.7938, 0.6059, 0.7952, 0.5938, 0.786, 0.5938, 0.7848, 0.6043, 0.7813, 0.6145, 0.7755, 0.6239, 0.7678, 0.6321, 0.7584, 0.6388, 0.25, 0.6197, 0.2812, 0.6197, 0.2812, 0.625, 0.25, 0.625])
me_sphere_001.use_remesh_fix_poles = True
me_sphere_001.use_remesh_preserve_attributes = False
me_sphere_001.use_mirror_vertex_groups = False
me_sphere_001.update()

# ---- objects
ob_furnace = bpy.data.objects.new('Furnace', me_sphere_001)

# ---- transforms, parenting, visibility, modifiers, constraints
ob_furnace.location = (-3.0, -4.4, -0.1)
ob_furnace.scale = (2.0, 2.0, 3.0)
ob_furnace.lineart.crease_threshold = 0.0

# ---- collection membership
col_collection.objects.link(ob_furnace)

# ---- scene / render settings (as saved in the file)
scene.frame_start = 1; scene.frame_end = 250; scene.frame_set(1)
scene.render.engine = 'BLENDER_EEVEE_NEXT'
scene.cycles.use_denoising = False
scene.cycles.samples = 128
scene.cycles.sampling_pattern = 'TABULATED_SOBOL'
scene.cycles.use_adaptive_sampling = False
scene.cycles.use_light_tree = False
scene.view_settings.view_transform = 'Filmic'
bpy.context.view_layer.update()

# ---- added for rendering (the .blend has no active camera and no usable light): camera, sun
cam_auto = bpy.data.cameras.new('AutoCamera')
cam_auto.lens = 50.0
cam_auto.sensor_width = 36.0
cam_auto.clip_end = 1000.0
ob_auto_camera = bpy.data.objects.new('AutoCamera', cam_auto)
scene.collection.objects.link(ob_auto_camera)
ob_auto_camera.location = (2.74251, -11.223, 5.9902)
ob_auto_camera.rotation_euler = (1.09748, -7.21219e-08, 0.694738)
scene.camera = ob_auto_camera
light_auto_sun = bpy.data.lights.new('AutoSun', 'SUN')
light_auto_sun.energy = 3.0
light_auto_sun.angle = 0.0523599
ob_auto_sun = bpy.data.objects.new('AutoSun', light_auto_sun)
scene.collection.objects.link(ob_auto_sun)
ob_auto_sun.rotation_euler = (0.872665, 0.174533, 0.523599)
bpy.context.view_layer.update()
